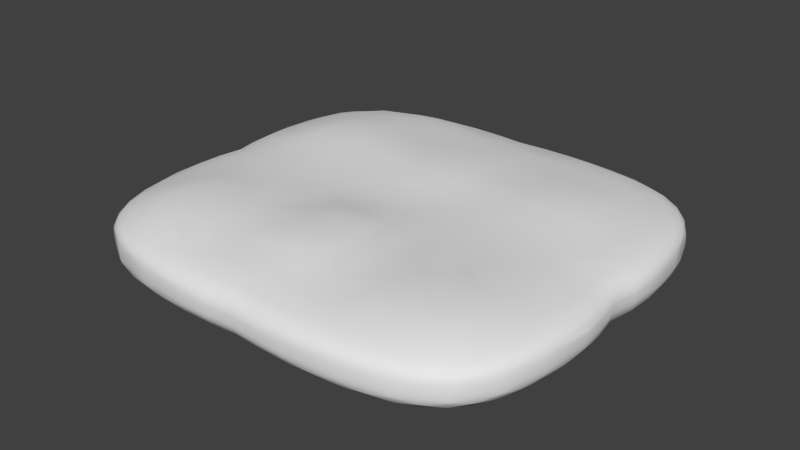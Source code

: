 # Source: VerticalPodushka.blend  (saved by Blender 2.76.0; exported with 4.5.12 LTS)
import bpy
from mathutils import Matrix  # noqa: F401  (used for matrix-valued properties, if any)

bpy.ops.wm.read_factory_settings(use_empty=True)
scene = bpy.context.scene
scene.name = 'Scene'

# ---- collections
col_collection_1 = bpy.data.collections.new('Collection 1'); scene.collection.children.link(col_collection_1)

# ---- materials (node trees are filled in below, after node groups)
mat_material = bpy.data.materials.new('Material')
mat_material.alpha_threshold = 0.0
mat_material.use_transparent_shadow = False
mat_material.preview_render_type = 'CUBE'
mat_material.roughness = 0.5
mat_material.line_color = (0.0, 0.0, 0.0, 1.0)

# ---- material node trees

# ---- world
world_world = bpy.data.worlds.new('World'); scene.world = world_world
world_world.color = (0.05088, 0.05088, 0.05088)
world_world.use_sun_shadow = False
world_world.sun_shadow_jitter_overblur = 0.0
world_world.cycles.sampling_method = 'MANUAL'
world_world.cycles.sample_map_resolution = 256

# ---- meshes
me_cube = bpy.data.meshes.new('Cube')
me_cube.from_pydata([(0.2466, 0.4779, -0.9759), (0.4706, 0.6703, -0.91), (0.5782, 0.4733, -0.9386), (0.7505, 0.4684, -0.8702), (0.4773, 0.3645, -0.9696), (0.1222, 0.3638, -0.9976), (0.3643, 0.2468, -0.9907), (0.2428, 0.2465, -1.007), (0.1173, 0.2452, -1.019), (0.3602, 0.1243, -0.9963), (0.2378, 0.1237, -1.018), (0.1129, 0.1228, -1.032), (0.3634, 0.5812, -0.9499), (0.3613, 0.7571, -0.8799), (0.246, 0.6773, -0.9262), (0.1244, 0.5807, -0.958), (0.1243, 0.7584, -0.8868), (0.663, 0.5685, -0.8927), (0.5642, 0.7403, -0.8547), (0.7149, 0.7149, -0.8041), (0.5823, 0.2464, -0.9558), (0.5776, 0.1244, -0.958), (0.6751, 0.3623, -0.9206), (0.76, 0.2457, -0.8849), (0.7544, 0.1243, -0.8868), (0.4757, -0.4757, -0.9578), (0.4777, -0.2467, -0.9759), (0.6703, -0.4706, -0.91), (0.4706, -0.6703, -0.91), (0.2466, -0.478, -0.9759), (0.1242, -0.4763, -0.979), (0.3651, -0.3652, -0.982), (0.3602, -0.1247, -0.9963), (0.2428, -0.2474, -1.007), (0.2378, -0.1252, -1.018), (0.1173, -0.2467, -1.019), (0.1129, -0.125, -1.032), (0.5812, -0.3634, -0.9499), (0.7571, -0.3613, -0.8799), (0.677, -0.246, -0.9262), (0.5776, -0.1244, -0.958), (0.7544, -0.1243, -0.8868), (0.5736, -0.5736, -0.9201), (0.5642, -0.7403, -0.8547), (0.6545, -0.6545, -0.8674), (0.7403, -0.5642, -0.8547), (0.3634, -0.5812, -0.9499), (0.246, -0.6773, -0.9262), (0.1243, -0.6754, -0.9283), (0.3613, -0.7571, -0.8799), (-0.2467, -0.478, -0.9759), (-0.1247, -0.4763, -0.979), (-0.4706, -0.6703, -0.91), (-0.5782, -0.4733, -0.9386), (-0.7505, -0.4684, -0.8702), (-0.4773, -0.3645, -0.9696), (-0.4739, -0.1245, -0.9787), (-0.3662, -0.247, -0.9907), (-0.1315, -0.2467, -1.019), (-0.2514, -0.1252, -1.018), (-0.3634, -0.5812, -0.9499), (-0.3613, -0.7571, -0.8799), (-0.246, -0.6773, -0.9262), (-0.1243, -0.6754, -0.9283), (-0.663, -0.5685, -0.8927), (-0.6469, -0.7275, -0.8328), (-0.5823, -0.2464, -0.9558), (-0.6751, -0.3623, -0.9206), (-0.6718, -0.1243, -0.9283), (-0.76, -0.2457, -0.8849), (-0.4757, 0.4757, -0.9578), (-0.4778, 0.2467, -0.9759), (-0.4739, 0.1244, -0.9787), (-0.6703, 0.4706, -0.91), (-0.4706, 0.6703, -0.91), (-0.2467, 0.4779, -0.9759), (-0.3653, 0.3652, -0.982), (-0.2509, 0.2465, -1.007), (-0.2514, 0.1237, -1.018), (-0.1268, 0.3638, -0.9976), (-0.5812, 0.3634, -0.9499), (-0.7571, 0.3613, -0.8799), (-0.677, 0.246, -0.9262), (-0.6718, 0.1243, -0.9283), (-0.5736, 0.5736, -0.9201), (-0.5642, 0.7403, -0.8547), (-0.6545, 0.6545, -0.8674), (-0.7403, 0.5642, -0.8547), (-0.3634, 0.5812, -0.9499), (-0.1244, 0.5807, -0.958), (-0.246, 0.6773, -0.9262), (-0.3613, 0.7571, -0.8799), (-0.1243, 0.7584, -0.8868), (0.4767, 0.4865, 1.119), (0.478, 0.2567, 1.124), (0.4726, 0.1287, 1.039), (0.6708, 0.4758, 0.9885), (0.4684, 0.7507, 0.8721), (0.3647, 0.375, 1.125), (0.3622, 0.2541, 1.089), (0.3558, 0.1265, 1.01), (0.2428, 0.3708, 1.061), (0.2386, 0.2503, 1.031), (0.2332, 0.1242, 0.9752), (0.1178, 0.3727, 1.109), (0.1132, 0.2523, 1.072), (0.1094, 0.1253, 0.9911), (0.5822, 0.3742, 1.111), (0.7573, 0.3629, 0.9031), (0.6774, 0.2506, 0.9953), (0.6719, 0.1256, 0.9479), (0.5741, 0.5789, 0.9998), (0.5686, 0.6643, 0.9114), (0.6469, 0.7275, 0.8328), (0.7403, 0.5645, 0.8592), (0.3639, 0.5858, 1.018), (0.2464, 0.5841, 0.9788), (0.1244, 0.5836, 1.001), (0.3624, 0.6761, 0.9361), (0.2457, 0.7603, 0.8849), (0.1243, 0.7584, 0.8868), (-0.2479, 0.4808, 1.017), (-0.4757, 0.5834, 1.012), (-0.4711, 0.6715, 0.9267), (-0.5836, 0.485, 1.103), (-0.7536, 0.4751, 0.9642), (-0.4825, 0.3756, 1.125), (-0.4824, 0.2554, 1.097), (-0.4769, 0.128, 1.025), (-0.3691, 0.371, 1.061), (-0.1313, 0.3726, 1.107), (-0.3708, 0.2507, 1.036), (-0.1357, 0.252, 1.068), (-0.2561, 0.1238, 0.969), (-0.1372, 0.1251, 0.9877), (-0.3613, 0.7571, 0.8799), (-0.246, 0.6774, 0.9277), (-0.1243, 0.5846, 1.016), (-0.1243, 0.7585, 0.8876), (-0.6659, 0.5748, 0.9813), (-0.6552, 0.656, 0.8887), (-0.5643, 0.7404, 0.8567), (-0.6806, 0.3743, 1.089), (-0.6815, 0.2556, 1.062), (-0.6737, 0.1284, 0.9859), (-0.7627, 0.2516, 0.9683), (-0.4768, -0.3577, 1.07), (-0.4782, -0.2452, 0.9974), (-0.4752, -0.1244, 0.9757), (-0.5769, -0.4592, 1.148), (-0.7498, -0.4607, 0.9855), (-0.4695, -0.6581, 1.091), (-0.3641, -0.4708, 1.066), (-0.2512, -0.362, 1.032), (-0.2553, -0.2465, 0.9865), (-0.2561, -0.1255, 0.9622), (-0.1309, -0.3515, 1.165), (-0.1358, -0.2409, 1.053), (-0.6745, -0.3556, 1.021), (-0.6769, -0.2445, 0.9488), (-0.6718, -0.1242, 0.9307), (-0.5632, -0.7284, 1.031), (-0.6617, -0.5537, 1.113), (-0.7265, -0.6355, 1.003), (-0.1233, -0.5666, 1.167), (-0.3617, -0.6691, 1.01), (-0.2457, -0.6742, 0.9726), (-0.1236, -0.6672, 1.05), (-0.3611, -0.7543, 0.9219), (0.482, -0.4668, 1.099), (0.2467, -0.473, 1.049), (0.4771, -0.6612, 1.055), (0.4728, -0.7444, 0.9672), (0.6769, -0.4613, 1.057), (0.3652, -0.3631, 1.012), (0.1182, -0.3508, 1.175), (0.3617, -0.2469, 0.9823), (0.2383, -0.246, 0.994), (0.1132, -0.2396, 1.073), (0.3556, -0.1252, 0.9698), (0.2331, -0.1254, 0.9641), (0.1092, -0.1237, 0.9736), (0.3674, -0.5754, 1.042), (0.3629, -0.755, 0.9135), (0.2468, -0.6746, 0.967), (0.1255, -0.5669, 1.163), (0.1251, -0.6675, 1.046), (0.5821, -0.5617, 1.109), (0.7461, -0.556, 0.9852), (0.6622, -0.6437, 1.039), (0.5857, -0.3571, 1.051), (0.5834, -0.2448, 0.9804), (0.5776, -0.1243, 0.9599), (0.7587, -0.3591, 0.9155), (0.7544, -0.1243, 0.8868), (0.9696, 0.3645, -0.4773), (0.9386, 0.4733, -0.5782), (0.8702, 0.4684, -0.7505), (0.9386, 0.5782, -0.4733), (0.8702, 0.7505, -0.4684), (0.9696, 0.4773, -0.3645), (0.978, 0.4785, -0.1244), (0.987, 0.2469, -0.3656), (0.9804, 0.1245, -0.3657), (0.9878, 0.3656, -0.2469), (0.9958, 0.2471, -0.1245), (0.9891, 0.1245, -0.1245), (0.9206, 0.3623, -0.6751), (0.955, 0.2464, -0.5828), (0.8842, 0.2457, -0.7606), (0.9486, 0.1244, -0.5834), (0.878, 0.1243, -0.7619), (0.8927, 0.663, -0.5685), (0.8927, 0.5685, -0.663), (0.8041, 0.7149, -0.7149), (0.9558, 0.5828, -0.2464), (0.9206, 0.6751, -0.3623), (0.9283, 0.6785, -0.1243), (0.8849, 0.7606, -0.2457), (0.9578, 0.4757, 0.4757), (0.9757, 0.4781, 0.2467), (0.978, 0.4785, 0.1244), (0.91, 0.6703, 0.4706), (0.91, 0.4706, 0.6703), (0.9749, 0.2467, 0.4781), (0.9684, 0.1244, 0.4785), (0.9816, 0.3652, 0.3652), (0.9933, 0.247, 0.247), (0.9958, 0.2471, 0.1245), (0.9867, 0.1245, 0.2471), (0.9891, 0.1245, 0.1245), (0.9499, 0.5812, 0.3634), (0.8799, 0.7571, 0.3613), (0.9262, 0.6776, 0.246), (0.9283, 0.6785, 0.1243), (0.9201, 0.5736, 0.5736), (0.8547, 0.5642, 0.7403), (0.8674, 0.6545, 0.6545), (0.8547, 0.7403, 0.5642), (0.9499, 0.3634, 0.5812), (0.9254, 0.246, 0.6776), (0.9191, 0.1243, 0.6785), (0.8799, 0.3613, 0.7571), (0.9578, -0.4757, 0.4757), (0.9749, -0.2467, 0.4781), (0.9684, -0.1244, 0.4785), (0.91, -0.4706, 0.6703), (0.91, -0.6703, 0.4706), (0.9757, -0.4781, 0.2467), (0.978, -0.4785, 0.1244), (0.9816, -0.3652, 0.3652), (0.9933, -0.247, 0.247), (0.9867, -0.1245, 0.2471), (0.9958, -0.2471, 0.1245), (0.9891, -0.1245, 0.1245), (0.9499, -0.3634, 0.5812), (0.8799, -0.3613, 0.7571), (0.9254, -0.246, 0.6776), (0.9191, -0.1243, 0.6785), (0.9201, -0.5736, 0.5736), (0.8547, -0.7403, 0.5642), (0.8675, -0.6544, 0.6558), (0.8553, -0.5634, 0.7533), (0.9499, -0.5812, 0.3634), (0.9262, -0.6776, 0.246), (0.9283, -0.6785, 0.1243), (0.8799, -0.7571, 0.3613), (0.9578, -0.4757, -0.4757), (0.9757, -0.4781, -0.2467), (0.978, -0.4785, -0.1244), (0.91, -0.6703, -0.4706), (0.91, -0.4706, -0.6703), (0.9749, -0.2467, -0.4781), (0.9816, -0.3652, -0.3652), (0.9933, -0.247, -0.247), (0.9958, -0.2471, -0.1245), (0.9804, -0.1245, -0.3657), (0.9891, -0.1245, -0.1245), (0.9499, -0.5812, -0.3634), (0.8799, -0.7571, -0.3613), (0.9262, -0.6776, -0.246), (0.9283, -0.6785, -0.1243), (0.9201, -0.5736, -0.5736), (0.8547, -0.5642, -0.7403), (0.8547, -0.7403, -0.5642), (0.8041, -0.7149, -0.7149), (0.9499, -0.3634, -0.5812), (0.9486, -0.1244, -0.5834), (0.9254, -0.246, -0.6776), (0.8799, -0.3613, -0.7571), (0.878, -0.1243, -0.7619), (0.4757, -0.9578, -0.4757), (0.2467, -0.9753, -0.4781), (0.1244, -0.9735, -0.4785), (0.4706, -0.91, -0.6703), (0.6703, -0.91, -0.4706), (0.4781, -0.9757, -0.2467), (0.4785, -0.978, -0.1244), (0.3652, -0.9816, -0.3652), (0.247, -0.9938, -0.247), (0.1245, -0.992, -0.2471), (0.2471, -0.9962, -0.1245), (0.1245, -0.9944, -0.1245), (0.3634, -0.9499, -0.5812), (0.3613, -0.8799, -0.7571), (0.246, -0.9258, -0.6776), (0.1243, -0.924, -0.6785), (0.5736, -0.9201, -0.5736), (0.7403, -0.8547, -0.5642), (0.6545, -0.8674, -0.6545), (0.5642, -0.8547, -0.7403), (0.5812, -0.9499, -0.3634), (0.6776, -0.9262, -0.246), (0.6785, -0.9283, -0.1243), (0.7571, -0.8799, -0.3613), (0.4757, -0.9578, 0.4757), (0.4781, -0.9757, 0.2467), (0.4785, -0.978, 0.1244), (0.6703, -0.91, 0.4706), (0.4706, -0.91, 0.6703), (0.2467, -0.9753, 0.4781), (0.1244, -0.9735, 0.4785), (0.3652, -0.9816, 0.3652), (0.247, -0.9938, 0.247), (0.2471, -0.9962, 0.1245), (0.1245, -0.992, 0.2471), (0.1245, -0.9944, 0.1245), (0.5812, -0.9499, 0.3634), (0.7571, -0.8799, 0.3613), (0.6776, -0.9262, 0.246), (0.6785, -0.9283, 0.1243), (0.5736, -0.9201, 0.5736), (0.5651, -0.8535, 0.7588), (0.6546, -0.8673, 0.6562), (0.7403, -0.8547, 0.5642), (0.3634, -0.9499, 0.5812), (0.246, -0.9258, 0.6776), (0.1243, -0.924, 0.6785), (0.3613, -0.8799, 0.7571), (-0.4757, -0.9578, 0.4757), (-0.2467, -0.9753, 0.4781), (-0.1244, -0.9735, 0.4785), (-0.4706, -0.91, 0.6703), (-0.6703, -0.91, 0.4706), (-0.4781, -0.9757, 0.2467), (-0.4785, -0.978, 0.1244), (-0.3652, -0.9816, 0.3652), (-0.247, -0.9938, 0.247), (-0.1245, -0.992, 0.2471), (-0.2471, -0.9962, 0.1245), (-0.1245, -0.9944, 0.1245), (-0.3634, -0.9499, 0.5812), (-0.3613, -0.8799, 0.7571), (-0.246, -0.9258, 0.6776), (-0.1243, -0.924, 0.6785), (-0.5736, -0.9201, 0.5736), (-0.7403, -0.8547, 0.5642), (-0.6545, -0.8673, 0.6566), (-0.5641, -0.8532, 0.7634), (-0.5812, -0.9499, 0.3634), (-0.6776, -0.9262, 0.246), (-0.6785, -0.9283, 0.1243), (-0.7571, -0.8799, 0.3613), (-0.4757, -0.9578, -0.4757), (-0.4781, -0.9757, -0.2467), (-0.4785, -0.978, -0.1244), (-0.6703, -0.91, -0.4706), (-0.4706, -0.91, -0.6703), (-0.2467, -0.9753, -0.4781), (-0.1244, -0.9735, -0.4785), (-0.3652, -0.9816, -0.3652), (-0.247, -0.9938, -0.247), (-0.2471, -0.9962, -0.1245), (-0.1245, -0.992, -0.2471), (-0.1245, -0.9944, -0.1245), (-0.5812, -0.9499, -0.3634), (-0.7571, -0.8799, -0.3613), (-0.6776, -0.9262, -0.246), (-0.6785, -0.9283, -0.1243), (-0.5736, -0.9201, -0.5736), (-0.5642, -0.8547, -0.7403), (-0.7275, -0.8328, -0.6469), (-0.3634, -0.9499, -0.5812), (-0.246, -0.9258, -0.6776), (-0.1243, -0.924, -0.6785), (-0.3613, -0.8799, -0.7571), (-0.9696, -0.3645, -0.4773), (-0.9684, -0.1244, -0.4785), (-0.9386, -0.4733, -0.5782), (-0.8702, -0.4684, -0.7505), (-0.91, -0.6703, -0.4706), (-0.9757, -0.4781, -0.2467), (-0.978, -0.4785, -0.1244), (-0.987, -0.2469, -0.3656), (-0.9867, -0.1245, -0.2471), (-0.9958, -0.2471, -0.1245), (-0.9891, -0.1245, -0.1245), (-0.9206, -0.3623, -0.6751), (-0.955, -0.2464, -0.5828), (-0.8842, -0.2457, -0.7606), (-0.9191, -0.1243, -0.6785), (-0.8927, -0.5685, -0.663), (-0.8328, -0.7275, -0.6469), (-0.9499, -0.5812, -0.3634), (-0.9262, -0.6776, -0.246), (-0.9283, -0.6785, -0.1243), (-0.8799, -0.7571, -0.3613), (-0.9578, -0.4757, 0.4757), (-0.9757, -0.4781, 0.2467), (-0.978, -0.4785, 0.1244), (-0.91, -0.6703, 0.4706), (-0.91, -0.4706, 0.6703), (-0.9749, -0.2467, 0.4781), (-0.9684, -0.1244, 0.4785), (-0.9816, -0.3652, 0.3652), (-0.9933, -0.247, 0.247), (-0.9958, -0.2471, 0.1245), (-0.9867, -0.1245, 0.2471), (-0.9891, -0.1245, 0.1245), (-0.9499, -0.5812, 0.3634), (-0.8799, -0.7571, 0.3613), (-0.9262, -0.6776, 0.246), (-0.9283, -0.6785, 0.1243), (-0.9201, -0.5736, 0.5736), (-0.8546, -0.5631, 0.7566), (-0.8674, -0.6544, 0.6561), (-0.8547, -0.7403, 0.5642), (-0.9499, -0.3634, 0.5812), (-0.9254, -0.246, 0.6776), (-0.9191, -0.1243, 0.6785), (-0.8799, -0.3613, 0.7571), (-0.9578, 0.4757, 0.4757), (-0.9749, 0.2467, 0.4781), (-0.9684, 0.1244, 0.4785), (-0.91, 0.4706, 0.6703), (-0.91, 0.6703, 0.4706), (-0.9757, 0.4781, 0.2467), (-0.978, 0.4785, 0.1244), (-0.9816, 0.3652, 0.3652), (-0.9933, 0.247, 0.247), (-0.9867, 0.1245, 0.2471), (-0.9958, 0.2471, 0.1245), (-0.9891, 0.1245, 0.1245), (-0.9499, 0.3634, 0.5812), (-0.8799, 0.3615, 0.7594), (-0.9254, 0.246, 0.6776), (-0.9191, 0.1243, 0.6785), (-0.9201, 0.5736, 0.5736), (-0.8547, 0.7403, 0.5642), (-0.8674, 0.6545, 0.6545), (-0.8547, 0.5642, 0.7406), (-0.9499, 0.5812, 0.3634), (-0.9262, 0.6776, 0.246), (-0.9283, 0.6785, 0.1243), (-0.8799, 0.7571, 0.3613), (-0.9578, 0.4757, -0.4757), (-0.9757, 0.4781, -0.2467), (-0.978, 0.4785, -0.1244), (-0.91, 0.6703, -0.4706), (-0.91, 0.4706, -0.6703), (-0.9749, 0.2467, -0.4781), (-0.9684, 0.1244, -0.4785), (-0.9816, 0.3652, -0.3652), (-0.9933, 0.247, -0.247), (-0.9958, 0.2471, -0.1245), (-0.9867, 0.1245, -0.2471), (-0.9891, 0.1245, -0.1245), (-0.9499, 0.5812, -0.3634), (-0.8799, 0.7571, -0.3613), (-0.9262, 0.6776, -0.246), (-0.9283, 0.6785, -0.1243), (-0.9201, 0.5736, -0.5736), (-0.8547, 0.5642, -0.7403), (-0.8674, 0.6545, -0.6545), (-0.8547, 0.7403, -0.5642), (-0.9499, 0.3634, -0.5812), (-0.9254, 0.246, -0.6776), (-0.9191, 0.1243, -0.6785), (-0.8799, 0.3613, -0.7571), (0.4757, 0.9578, 0.4757), (0.2467, 0.9753, 0.4781), (0.1244, 0.9735, 0.4785), (0.4706, 0.91, 0.6703), (0.6703, 0.91, 0.4706), (0.4781, 0.9757, 0.2467), (0.4785, 0.978, 0.1244), (0.3652, 0.9816, 0.3652), (0.247, 0.9938, 0.247), (0.1245, 0.992, 0.2471), (0.2471, 0.9962, 0.1245), (0.1245, 0.9944, 0.1245), (0.3634, 0.9499, 0.5812), (0.3613, 0.8799, 0.7571), (0.246, 0.9258, 0.6776), (0.1243, 0.924, 0.6785), (0.5736, 0.9201, 0.5736), (0.7403, 0.8547, 0.5642), (0.6545, 0.8674, 0.6545), (0.5642, 0.8547, 0.7403), (0.5812, 0.9499, 0.3634), (0.6776, 0.9262, 0.246), (0.6785, 0.9283, 0.1243), (0.7571, 0.8799, 0.3613), (0.4757, 0.9578, -0.4757), (0.4781, 0.9757, -0.2467), (0.4785, 0.978, -0.1244), (0.6703, 0.91, -0.4706), (0.4706, 0.91, -0.6703), (0.2467, 0.9753, -0.4781), (0.3652, 0.9816, -0.3652), (0.247, 0.9938, -0.247), (0.2471, 0.9962, -0.1245), (0.1245, 0.9856, -0.3657), (0.1245, 0.9944, -0.1245), (0.5812, 0.9499, -0.3634), (0.7571, 0.8799, -0.3613), (0.6776, 0.9262, -0.246), (0.6785, 0.9283, -0.1243), (0.5736, 0.9201, -0.5736), (0.5642, 0.8547, -0.7403), (0.7403, 0.8547, -0.5642), (0.7149, 0.8041, -0.7149), (0.3634, 0.9499, -0.5812), (0.1244, 0.9536, -0.5834), (0.246, 0.9258, -0.6776), (0.3613, 0.8799, -0.7571), (0.1243, 0.8827, -0.7619), (-0.4757, 0.9578, -0.4757), (-0.2467, 0.9753, -0.4781), (-0.4706, 0.91, -0.6703), (-0.6703, 0.91, -0.4706), (-0.4781, 0.9757, -0.2467), (-0.4785, 0.978, -0.1244), (-0.3652, 0.9816, -0.3652), (-0.1245, 0.9856, -0.3657), (-0.247, 0.9938, -0.247), (-0.2471, 0.9962, -0.1245), (-0.1245, 0.9944, -0.1245), (-0.3634, 0.9499, -0.5812), (-0.3613, 0.8799, -0.7571), (-0.246, 0.9258, -0.6776), (-0.1244, 0.9536, -0.5834), (-0.1243, 0.8827, -0.7619), (-0.5736, 0.9201, -0.5736), (-0.7403, 0.8547, -0.5642), (-0.5642, 0.8547, -0.7403), (-0.7149, 0.8041, -0.7149), (-0.5812, 0.9499, -0.3634), (-0.6776, 0.9262, -0.246), (-0.6785, 0.9283, -0.1243), (-0.7571, 0.8799, -0.3613), (-0.4757, 0.9578, 0.4757), (-0.4781, 0.9757, 0.2467), (-0.4785, 0.978, 0.1244), (-0.6703, 0.91, 0.4706), (-0.4706, 0.91, 0.6703), (-0.2467, 0.9753, 0.4781), (-0.1244, 0.9735, 0.4785), (-0.3652, 0.9816, 0.3652), (-0.247, 0.9938, 0.247), (-0.2471, 0.9962, 0.1245), (-0.1245, 0.992, 0.2471), (-0.1245, 0.9944, 0.1245), (-0.5812, 0.9499, 0.3634), (-0.7571, 0.8799, 0.3613), (-0.6776, 0.9262, 0.246), (-0.6785, 0.9283, 0.1243), (-0.5736, 0.9201, 0.5736), (-0.5642, 0.8547, 0.7403), (-0.7403, 0.8547, 0.5642), (-0.7149, 0.8041, 0.7149), (-0.3634, 0.9499, 0.5812), (-0.246, 0.9258, 0.6776), (-0.1243, 0.924, 0.6785), (-0.3613, 0.8799, 0.7571), (0.1092, -0.00121, -1.035), (0.2314, -0.0008478, -1.022), (0.3517, -0.0002774, -0.9989), (0.5652, -3.594e-06, -0.9585), (0.7383, -2.197e-08, -0.8872), (-0.01153, -0.1239, -1.036), (-0.00861, -0.2444, -1.024), (-0.000763, -0.4716, -0.9809), (-4.064e-08, -0.6687, -0.9287), (-0.2473, -0.0008477, -1.022), (-0.464, -4.493e-05, -0.9798), (-0.6575, 2.144e-07, -0.9287), (-0.01153, 0.1215, -1.036), (-0.00861, 0.2425, -1.024), (-0.0007629, 0.4714, -0.9809), (1.498e-07, 0.6687, -0.9287), (-0.01458, 0.1256, 0.9932), (-0.01212, 0.252, 1.101), (-0.0078, 0.3714, 1.141), (-6.503e-06, 0.5803, 1.037), (7.907e-05, 0.6701, 0.9483), (-0.2519, -0.001333, 0.9541), (-0.4658, 0.0004515, 0.9816), (-0.6578, 0.0007599, 0.9393), (-0.01477, -0.1218, 0.9624), (-0.01212, -0.2349, 1.1), (-0.007242, -0.3431, 1.233), (0.001184, -0.5564, 1.234), (0.0009877, -0.6573, 1.099), (0.1058, -0.001002, 0.9347), (0.2268, -0.001312, 0.9545), (0.3466, -0.0004671, 0.9716), (0.5651, 0.0004703, 0.9652), (0.7383, -4.389e-07, 0.8872), (0.9896, 0.1245, 0.0), (0.9962, 0.2471, 0.0), (0.9785, 0.4785, 0.0), (0.9287, 0.6787, 0.0), (0.9682, -3.215e-07, 0.1245), (0.9658, -3.578e-07, 0.2471), (0.9478, -4.164e-07, 0.4785), (0.8996, -4.476e-07, 0.6787), (0.9896, -0.1245, 0.0), (0.9962, -0.2471, 0.0), (0.9785, -0.4785, 0.0), (0.9287, -0.6787, 0.0), (0.9682, -2.491e-07, -0.1245), (0.9597, -1.867e-07, -0.3657), (0.9285, -1.28e-07, -0.5835), (0.8594, -7.008e-08, -0.7622), (0.1245, -0.9948, 0.0), (0.2471, -0.9966, 0.0), (0.4785, -0.9785, 0.0), (0.6787, -0.9287, 0.0), (-3.183e-07, -0.9848, 0.1245), (-3.456e-07, -0.9824, 0.2471), (-3.873e-07, -0.9641, 0.4785), (-4.094e-07, -0.915, 0.6787), (-0.1245, -0.9948, 0.0), (-0.2471, -0.9966, 0.0), (-0.4785, -0.9785, 0.0), (-0.6787, -0.9287, 0.0), (-2.57e-07, -0.9848, -0.1245), (-2.26e-07, -0.9824, -0.2471), (-1.69e-07, -0.9641, -0.4785), (-1.199e-07, -0.915, -0.6787), (-0.9896, -0.1245, 0.0), (-0.9962, -0.2471, 0.0), (-0.9785, -0.4785, 0.0), (-0.9287, -0.6787, 0.0), (-0.9682, 2.103e-07, 0.1245), (-0.9658, 2.012e-07, 0.2471), (-0.9478, 1.814e-07, 0.4785), (-0.8996, 1.631e-07, 0.6787), (-0.9896, 0.1245, 0.0), (-0.9962, 0.2471, 0.0), (-0.9785, 0.4785, 0.0), (-0.9287, 0.6787, 0.0), (-0.9682, 2.28e-07, -0.1245), (-0.9658, 2.32e-07, -0.2471), (-0.9478, 2.406e-07, -0.4785), (-0.8996, 2.426e-07, -0.6787), (0.1245, 0.9948, 0.0), (0.2471, 0.9966, 0.0), (0.4785, 0.9785, 0.0), (0.6787, 0.9287, 0.0), (2.272e-07, 0.9848, -0.1245), (2.192e-07, 0.9824, -0.2471), (2.063e-07, 0.9641, -0.4785), (1.924e-07, 0.915, -0.6787), (-0.1245, 0.9948, 0.0), (-0.2471, 0.9966, 0.0), (-0.4785, 0.9785, 0.0), (-0.6787, 0.9287, 0.0), (2.348e-07, 0.9848, 0.1245), (2.347e-07, 0.9824, 0.2471), (2.331e-07, 0.9641, 0.4785), (2.254e-07, 0.915, 0.6787), (0.8043, 0.5624, -0.8043), (0.8258, 0.361, -0.8258), (0.8294, -0.2456, -0.8301), (0.8175, -0.4675, -0.8175), (0.4675, 0.8175, -0.8175), (0.2456, 0.8298, -0.8301), (-0.2456, 0.8298, -0.8301), (-0.4675, 0.8175, -0.8175), (0.8318, 0.8318, -0.1243), (0.8318, 0.8318, 0.1243), (0.8301, 0.8301, 0.2456), (0.8175, 0.8175, 0.4675), (0.767, 0.767, 0.7078), (0.7078, -0.767, -0.767), (0.4675, -0.8175, -0.8175), (0.2456, -0.8298, -0.8301), (0.1243, -0.8279, -0.8318), (-0.1243, -0.8279, -0.8318), (-0.2456, -0.8298, -0.8301), (-0.4675, -0.8175, -0.8175), (0.8175, -0.8175, -0.4675), (0.8301, -0.8301, -0.2456), (0.8318, -0.8318, -0.1243), (0.8318, -0.8318, 0.1243), (0.8301, -0.8301, 0.2456), (0.8175, -0.8175, 0.4675), (0.7675, -0.7662, 0.7202), (-0.8043, -0.5624, -0.8043), (-0.8258, -0.361, -0.8258), (-0.8235, -0.1243, -0.8318), (-0.8235, 0.1243, -0.8318), (-0.8294, 0.2456, -0.8301), (-0.8175, 0.4675, -0.8175), (-0.767, 0.7078, -0.767), (-0.8175, -0.8175, -0.4675), (-0.8301, -0.8301, -0.2456), (-0.8318, -0.8318, -0.1243), (-0.8318, -0.8318, 0.1243), (-0.8301, -0.8301, 0.2456), (-0.8175, -0.8175, 0.4675), (-0.7669, -0.7659, 0.7233), (-0.8175, 0.8175, -0.4675), (-0.8301, 0.8301, -0.2456), (-0.8318, 0.8318, -0.1243), (-0.8318, 0.8318, 0.1243), (-0.8301, 0.8301, 0.2456), (-0.8175, 0.8175, 0.4675), (0.8175, 0.4676, 0.8189), (0.8294, 0.2456, 0.8313), (0.8235, 0.1243, 0.8318), (0.8294, -0.2456, 0.8301), (0.8071, -0.5586, 0.866), (0.77, -0.7036, 0.8343), (-0.2456, 0.8298, 0.8301), (-0.4675, 0.8175, 0.8175), (0.6475, -0.7813, 0.876), (0.4692, -0.8151, 0.855), (0.2456, -0.8298, 0.8301), (0.1243, -0.8278, 0.8335), (-0.1242, -0.8278, 0.8337), (-0.2456, -0.8298, 0.8301), (-0.4672, -0.8143, 0.8644), (-0.6428, -0.7795, 0.8983), (-0.7665, -0.7022, 0.8511), (-0.8039, -0.5573, 0.8815), (-0.8294, -0.2456, 0.8301), (-0.8235, -0.1243, 0.8318), (-0.8237, 0.1245, 0.8357), (-0.8301, 0.247, 0.8503), (-0.8182, 0.4692, 0.8405), (-0.767, 0.7078, 0.767), (-0.01236, -0.001312, -1.039), (-0.0155, -0.00043, 0.903), (0.9686, -2.858e-07, 0.0), (-2.878e-07, -0.9852, 0.0), (-0.9686, 2.204e-07, 0.0), (2.333e-07, 0.9852, 0.0), (1.744e-07, 0.8198, -0.8321), (0.8321, 0.832, 0.0), (-7.916e-08, -0.8198, -0.8321), (0.832, -0.8321, 0.0), (-0.806, 2.363e-07, -0.8321), (-0.8321, -0.832, 0.0), (-0.832, 0.8321, 0.0), (1.938e-07, 0.8198, 0.8321), (2.272e-05, -0.8196, 0.8359), (-0.806, 1.292e-07, 0.8321), (-0.7495, -0.7495, -0.7495)], [], [(6, 9, 10, 7), (7, 10, 11, 8), (8, 11, 587, 588), (9, 577, 576, 10), (10, 576, 575, 11), (11, 575, 744, 587), (32, 34, 576, 577), (33, 35, 36, 34), (34, 36, 575, 576), (35, 581, 580, 36), (36, 580, 744, 575), (94, 99, 100, 95), (98, 101, 102, 99), (99, 102, 103, 100), (100, 103, 605, 606), (101, 104, 105, 102), (102, 105, 106, 103), (103, 106, 604, 605), (104, 593, 592, 105), (105, 592, 591, 106), (106, 591, 745, 604), (126, 127, 131, 129), (130, 132, 592, 593), (132, 134, 591, 592), (153, 156, 157, 154), (156, 601, 600, 157), (164, 167, 603, 602), (175, 178, 600, 601), (176, 179, 180, 177), (177, 180, 181, 178), (178, 181, 599, 600), (179, 606, 605, 180), (180, 605, 604, 181), (181, 604, 745, 599), (185, 602, 603, 186), (205, 610, 609, 206), (206, 609, 746, 621), (227, 229, 230, 228), (228, 230, 609, 610), (229, 614, 613, 230), (230, 613, 746, 609), (251, 253, 254, 252), (252, 254, 613, 614), (253, 618, 617, 254), (254, 617, 746, 613), (275, 277, 617, 618), (277, 621, 746, 617), (299, 301, 302, 300), (300, 302, 637, 638), (301, 626, 625, 302), (302, 625, 747, 637), (323, 325, 326, 324), (324, 326, 625, 626), (325, 630, 629, 326), (326, 629, 747, 625), (347, 349, 350, 348), (348, 350, 629, 630), (349, 634, 633, 350), (350, 633, 747, 629), (371, 373, 374, 372), (372, 374, 633, 634), (373, 638, 637, 374), (374, 637, 747, 633), (394, 396, 653, 654), (395, 642, 641, 396), (396, 641, 748, 653), (415, 417, 418, 416), (416, 418, 641, 642), (417, 646, 645, 418), (418, 645, 748, 641), (439, 441, 442, 440), (440, 442, 645, 646), (441, 650, 649, 442), (442, 649, 748, 645), (463, 465, 466, 464), (464, 466, 649, 650), (465, 654, 653, 466), (466, 653, 748, 649), (487, 489, 490, 488), (488, 490, 669, 670), (489, 658, 657, 490), (490, 657, 749, 669), (511, 513, 657, 658), (513, 661, 749, 657), (536, 666, 665, 537), (537, 665, 749, 661), (559, 561, 562, 560), (560, 562, 665, 666), (561, 670, 669, 562), (562, 669, 749, 665), (4, 6, 0), (0, 6, 7), (0, 7, 5), (5, 588, 589), (7, 8, 5), (5, 8, 588), (4, 0, 12), (1, 12, 13), (1, 13, 677), (12, 0, 14), (12, 14, 13), (13, 14, 678), (0, 5, 15), (0, 15, 14), (14, 15, 16), (14, 16, 678), (5, 589, 15), (15, 589, 590), (15, 590, 16), (16, 590, 750), (4, 12, 2), (2, 17, 3), (3, 17, 673), (12, 1, 2), (2, 1, 17), (1, 18, 17), (17, 18, 19), (17, 19, 673), (1, 677, 18), (4, 20, 6), (6, 20, 21, 9), (9, 21, 578, 577), (2, 22, 4), (4, 22, 20), (2, 3, 22), (22, 23, 20), (20, 23, 24, 21), (21, 24, 579, 578), (3, 674, 22), (22, 674, 23), (25, 29, 31), (26, 31, 32), (31, 29, 33), (31, 33, 34, 32), (29, 30, 35, 33), (30, 582, 581, 35), (25, 31, 37), (25, 37, 27), (27, 37, 38), (27, 38, 676), (31, 26, 37), (37, 26, 39), (37, 39, 38), (38, 39, 675), (26, 32, 40), (26, 40, 39), (39, 40, 41), (39, 41, 675), (32, 577, 578, 40), (40, 578, 579, 41), (25, 42, 46), (46, 42, 28), (28, 43, 49), (49, 43, 687), (25, 27, 42), (42, 44, 28), (28, 44, 43), (27, 45, 42), (42, 45, 44), (43, 44, 686), (27, 676, 45), (44, 45, 686), (25, 46, 29), (29, 46, 47), (29, 47, 48, 30), (30, 48, 583, 582), (46, 28, 47), (28, 49, 47), (47, 49, 688), (47, 688, 689, 48), (48, 689, 752, 583), (49, 687, 688), (53, 55, 60), (60, 55, 50), (55, 57, 50), (50, 57, 58, 51), (51, 58, 581, 582), (55, 56, 57), (57, 56, 59), (57, 59, 58), (58, 59, 580, 581), (56, 585, 584, 59), (59, 584, 744, 580), (53, 60, 52), (52, 61, 692), (60, 62, 52), (52, 62, 61), (61, 691, 692), (50, 51, 63, 60), (60, 63, 62), (62, 63, 690, 61), (61, 690, 691), (51, 582, 583, 63), (63, 583, 752, 690), (53, 52, 64), (64, 700, 54), (52, 65, 64), (64, 65, 700), (700, 65, 760), (52, 692, 65), (55, 53, 66), (55, 66, 68, 56), (56, 68, 586, 585), (53, 64, 67), (53, 67, 66), (66, 67, 68), (64, 54, 67), (67, 54, 69), (67, 69, 702, 68), (68, 702, 754, 586), (54, 700, 701), (54, 701, 69), (69, 701, 702), (70, 76, 71), (76, 75, 77), (76, 77, 71), (71, 77, 78, 72), (72, 78, 584, 585), (75, 79, 77), (79, 589, 588), (79, 588, 77), (77, 588, 587, 78), (78, 587, 744, 584), (70, 71, 80), (80, 82, 73), (73, 82, 81), (81, 704, 705), (71, 82, 80), (82, 704, 81), (71, 72, 83, 82), (82, 83, 703, 704), (72, 585, 586, 83), (83, 586, 754, 703), (70, 80, 84), (70, 84, 74), (74, 84, 85), (74, 85, 680), (80, 73, 84), (84, 73, 86), (84, 86, 85), (73, 81, 87), (73, 87, 86), (86, 706, 85), (81, 705, 87), (87, 706, 86), (70, 88, 76), (76, 88, 75), (75, 89, 79), (79, 89, 589), (70, 74, 88), (88, 90, 75), (75, 90, 89), (89, 590, 589), (74, 91, 88), (88, 91, 90), (90, 92, 89), (89, 92, 590), (74, 680, 91), (91, 679, 90), (90, 679, 92), (92, 750, 590), (98, 99, 94), (95, 100, 606), (93, 98, 107), (107, 109, 96), (96, 109, 108), (108, 721, 720), (98, 94, 107), (107, 94, 109), (109, 721, 108), (94, 95, 110, 109), (109, 110, 721), (721, 110, 722), (95, 606, 607), (95, 607, 110), (110, 607, 608), (110, 608, 722), (93, 107, 111, 115), (115, 111, 112, 118), (118, 112, 97), (107, 96, 111), (111, 96, 112), (112, 113, 97), (97, 113, 498), (96, 108, 114), (96, 114, 112), (112, 114, 113), (108, 720, 114), (114, 720, 236), (114, 236, 685, 113), (93, 115, 98), (98, 115, 116, 101), (101, 116, 117, 104), (104, 117, 594, 593), (115, 118, 116), (117, 595, 594), (118, 97, 119), (118, 119, 116), (116, 119, 120, 117), (117, 120, 595), (97, 492, 119), (120, 757, 595), (124, 126, 129), (121, 129, 130), (129, 131, 132, 130), (127, 128, 131), (131, 128, 133), (131, 133, 134, 132), (128, 597, 596, 133), (133, 596, 134), (134, 596, 745, 591), (124, 129, 122), (123, 135, 141), (141, 135, 727), (129, 121, 122), (122, 121, 136, 123), (123, 136, 135), (135, 726, 727), (121, 130, 137), (121, 137, 136), (136, 137, 138, 135), (135, 138, 726), (130, 593, 594, 137), (137, 594, 595), (137, 595, 138), (138, 595, 757), (124, 122, 139), (124, 139, 142), (142, 139, 125), (125, 450, 742), (122, 123, 140, 139), (139, 140, 743, 125), (125, 743, 450), (123, 141, 140), (141, 727, 568), (141, 568, 570, 140), (140, 570, 743), (124, 142, 126), (126, 142, 143, 127), (127, 143, 144, 128), (128, 144, 598, 597), (142, 125, 145), (142, 145, 143), (143, 145, 740, 144), (144, 740, 759, 598), (125, 742, 444, 145), (145, 444, 741), (145, 741, 740), (149, 152, 146), (146, 152, 147), (152, 153, 154, 147), (147, 154, 155, 148), (148, 155, 596, 597), (152, 164, 156, 153), (154, 157, 155), (164, 602, 601, 156), (157, 600, 599, 155), (155, 599, 745, 596), (149, 146, 158), (149, 158, 162), (162, 158, 150), (150, 430, 737), (146, 147, 159, 158), (158, 159, 738, 150), (150, 738, 430), (147, 148, 160, 159), (159, 160, 739, 738), (148, 597, 598, 160), (160, 598, 759, 739), (149, 162, 151), (151, 162, 161), (161, 735, 734), (162, 163, 161), (161, 163, 735), (162, 150, 163), (163, 736, 735), (150, 737, 163), (163, 737, 736), (149, 151, 165, 152), (152, 165, 166), (152, 166, 164), (166, 167, 164), (151, 161, 168, 165), (165, 168, 733, 166), (166, 733, 732, 167), (167, 732, 758, 603), (161, 734, 352, 168), (168, 352, 733), (169, 174, 182), (182, 174, 170), (170, 175, 185), (185, 175, 601, 602), (169, 176, 174), (174, 176, 177, 170), (170, 177, 178, 175), (169, 182, 171), (171, 182, 183), (171, 183, 172), (172, 183, 338, 729), (182, 170, 184), (182, 184, 183), (183, 184, 730), (183, 730, 338), (170, 185, 184), (184, 185, 186), (184, 186, 731, 730), (186, 603, 758, 731), (169, 171, 187), (169, 187, 189, 173), (173, 189, 188), (187, 171, 189), (188, 189, 725, 724), (171, 172, 728, 189), (189, 728, 725), (172, 729, 728), (728, 699, 725), (169, 190, 191, 176), (176, 191, 192, 179), (179, 192, 607, 606), (169, 173, 190), (190, 173, 191), (173, 188, 193), (173, 193, 191), (191, 193, 194, 192), (192, 194, 608, 607), (188, 724, 256, 193), (193, 256, 723), (193, 723, 194), (196, 200, 195), (195, 202, 208), (208, 202, 203, 210), (210, 203, 622, 623), (200, 204, 195), (195, 204, 202), (200, 201, 205, 204), (204, 205, 202), (202, 205, 206, 203), (203, 206, 621, 622), (201, 611, 610, 205), (196, 195, 207), (196, 207, 197), (197, 207, 674), (197, 674, 3), (195, 208, 207), (207, 208, 209), (207, 209, 674), (674, 209, 23), (208, 210, 211, 209), (209, 211, 24, 23), (210, 623, 624, 211), (211, 624, 579, 24), (196, 213, 198), (198, 213, 212), (199, 212, 520), (196, 197, 213), (212, 213, 214), (212, 214, 521, 520), (197, 673, 213), (213, 673, 214), (197, 3, 673), (673, 19, 214), (214, 19, 521), (196, 198, 200), (200, 198, 215), (200, 215, 201), (198, 212, 216), (198, 216, 215), (215, 216, 217, 201), (201, 217, 612, 611), (212, 199, 216), (216, 199, 218), (216, 218, 217), (199, 515, 218), (218, 681, 217), (217, 681, 751, 612), (219, 224, 226, 220), (220, 226, 227), (220, 227, 228, 221), (221, 228, 610, 611), (224, 227, 226), (224, 225, 229, 227), (225, 615, 614, 229), (219, 220, 231), (231, 233, 222), (222, 233, 232), (232, 683, 684), (231, 220, 233), (232, 233, 683), (220, 221, 234, 233), (233, 234, 682, 683), (221, 611, 612, 234), (234, 612, 751, 682), (219, 231, 235, 239), (239, 235, 223), (223, 236, 242), (242, 236, 720), (231, 222, 235), (235, 222, 237, 223), (223, 237, 236), (222, 232, 238), (222, 238, 237), (236, 237, 685), (232, 684, 238), (238, 684, 496), (238, 496, 685, 237), (219, 239, 224), (239, 223, 240), (239, 240, 224), (224, 240, 241, 225), (225, 241, 616, 615), (223, 242, 240), (242, 720, 721), (242, 721, 240), (240, 721, 722, 241), (241, 722, 608, 616), (243, 263, 250), (243, 250, 244), (244, 250, 252, 245), (245, 252, 614, 615), (263, 248, 250), (250, 248, 251), (250, 251, 252), (248, 249, 253, 251), (249, 619, 618, 253), (243, 255, 259), (259, 255, 246), (246, 256, 262), (262, 256, 724), (243, 244, 255), (255, 257, 246), (246, 257, 256), (244, 245, 255), (255, 245, 258, 257), (257, 258, 256), (256, 258, 194, 723), (245, 615, 616, 258), (258, 616, 608, 194), (243, 259, 247), (247, 259, 260), (247, 260, 698), (698, 260, 334), (259, 246, 261), (259, 261, 260), (246, 262, 261), (261, 699, 260), (260, 699, 334), (262, 724, 725, 261), (261, 725, 699), (243, 247, 263), (263, 264, 248), (248, 264, 265, 249), (249, 265, 620, 619), (247, 266, 263), (263, 266, 264), (247, 698, 266), (266, 697, 264), (264, 697, 696, 265), (265, 696, 753, 620), (698, 328, 266), (266, 328, 697), (267, 286, 273, 278), (278, 273, 268), (286, 272, 273), (273, 272, 274, 268), (268, 274, 275, 269), (269, 275, 618, 619), (272, 287, 276), (272, 276, 274), (274, 276, 277, 275), (287, 623, 622, 276), (276, 622, 621, 277), (267, 278, 270), (270, 278, 279), (270, 279, 693), (693, 279, 314), (278, 268, 280), (278, 280, 279), (279, 280, 694), (279, 694, 314), (268, 269, 281, 280), (280, 281, 695, 694), (269, 619, 620, 281), (281, 620, 753, 695), (267, 270, 282, 271), (271, 282, 283), (271, 283, 676), (676, 283, 45), (270, 284, 282), (282, 284, 285, 283), (283, 285, 45), (270, 693, 284), (285, 686, 45), (693, 308, 284), (284, 308, 285), (285, 308, 686), (267, 271, 286), (286, 288, 272), (272, 288, 287), (271, 289, 286), (286, 289, 288), (288, 290, 287), (287, 290, 624, 623), (271, 676, 289), (289, 675, 288), (288, 675, 290), (676, 38, 289), (289, 38, 675), (675, 41, 290), (290, 41, 579, 624), (291, 298, 292), (298, 296, 299), (298, 299, 292), (292, 299, 300, 293), (293, 300, 638, 639), (296, 297, 301, 299), (297, 627, 626, 301), (291, 292, 303), (303, 305, 294), (294, 305, 304), (304, 688, 687), (292, 305, 303), (305, 688, 304), (292, 293, 306, 305), (305, 306, 689, 688), (293, 639, 640, 306), (306, 640, 752, 689), (291, 303, 307), (291, 307, 295), (295, 307, 308), (295, 308, 693), (303, 294, 307), (307, 294, 309), (307, 309, 308), (294, 304, 310), (294, 310, 309), (309, 686, 308), (304, 687, 310), (310, 687, 43), (310, 43, 686, 309), (291, 311, 298), (298, 311, 296), (291, 295, 311), (311, 312, 296), (296, 312, 313, 297), (297, 313, 628, 627), (295, 314, 311), (311, 314, 312), (295, 693, 314), (314, 694, 312), (312, 694, 695, 313), (313, 695, 753, 628), (322, 323, 316), (316, 323, 324, 317), (317, 324, 626, 627), (322, 320, 323), (320, 321, 325, 323), (321, 631, 630, 325), (315, 322, 327), (315, 327, 318), (318, 327, 328), (318, 328, 698), (322, 316, 327), (327, 316, 329), (327, 329, 328), (328, 329, 697), (316, 317, 330, 329), (329, 330, 696, 697), (317, 627, 628, 330), (330, 628, 753, 696), (315, 331, 319), (319, 331, 332), (319, 332, 729), (315, 318, 331), (331, 333, 332), (332, 333, 728, 729), (318, 334, 331), (331, 334, 333), (318, 698, 334), (333, 334, 699), (333, 699, 728), (315, 335, 322), (322, 335, 320), (315, 319, 335), (335, 336, 320), (320, 336, 337, 321), (321, 337, 632, 631), (319, 338, 335), (335, 338, 336), (319, 729, 338), (338, 730, 336), (336, 730, 731, 337), (337, 731, 758, 632), (339, 344, 346), (346, 347, 340), (340, 347, 348, 341), (341, 348, 630, 631), (346, 344, 347), (344, 345, 349, 347), (345, 635, 634, 349), (339, 346, 351), (339, 351, 342), (342, 351, 352), (342, 352, 734), (346, 340, 351), (351, 340, 353), (351, 353, 352), (352, 353, 733), (340, 341, 354, 353), (353, 354, 732, 733), (341, 631, 632, 354), (354, 632, 758, 732), (339, 355, 359), (359, 355, 343), (343, 356, 362), (362, 356, 712), (339, 342, 355), (355, 357, 343), (343, 357, 356), (342, 358, 355), (355, 358, 357), (356, 357, 713), (342, 734, 735, 358), (358, 735, 357), (357, 735, 736), (357, 736, 713), (339, 359, 344), (344, 359, 360), (344, 360, 361, 345), (345, 361, 636, 635), (359, 343, 360), (343, 362, 360), (360, 362, 711), (360, 711, 710, 361), (361, 710, 755, 636), (362, 712, 711), (363, 370, 364), (364, 370, 365), (363, 368, 370), (370, 371, 372, 365), (365, 372, 634, 635), (368, 369, 370), (370, 369, 373, 371), (369, 639, 638, 373), (363, 375, 379), (379, 375, 366), (366, 376, 707), (363, 364, 375), (375, 377, 366), (366, 377, 376), (376, 708, 707), (364, 365, 378, 375), (375, 378, 377), (377, 378, 709, 376), (376, 709, 708), (365, 635, 636, 378), (378, 636, 755, 709), (379, 380, 367), (380, 65, 692), (379, 366, 381), (379, 381, 380), (380, 381, 760, 65), (366, 707, 381), (707, 402, 381), (381, 402, 760), (363, 379, 382), (363, 382, 368), (368, 382, 384, 369), (369, 384, 640, 639), (379, 367, 382), (382, 367, 383), (382, 383, 384), (367, 380, 385), (367, 385, 383), (383, 385, 690, 384), (384, 690, 752, 640), (380, 692, 385), (385, 692, 691), (385, 691, 690), (388, 403, 386), (386, 393, 387), (403, 391, 386), (386, 391, 393), (393, 394, 387), (387, 394, 654, 655), (391, 392, 395, 393), (393, 395, 396, 394), (392, 643, 642, 395), (388, 397, 401), (401, 397, 389), (389, 701, 700), (386, 398, 388), (388, 398, 397), (397, 399, 389), (389, 399, 701), (386, 387, 400, 398), (398, 400, 397), (397, 400, 702, 399), (399, 702, 701), (387, 655, 656, 400), (400, 656, 754, 702), (388, 401, 390), (390, 401, 402), (390, 402, 707), (401, 389, 700), (401, 700, 402), (700, 760, 402), (388, 390, 403), (391, 403, 405, 392), (392, 405, 644, 643), (403, 390, 404), (403, 404, 405), (390, 707, 406), (390, 406, 404), (404, 406, 709, 405), (405, 709, 755, 644), (406, 707, 708), (406, 708, 709), (407, 414, 408), (414, 412, 415), (414, 415, 408), (408, 415, 416, 409), (409, 416, 642, 643), (412, 413, 417, 415), (413, 647, 646, 417), (407, 408, 419), (419, 421, 410), (410, 421, 420), (420, 711, 712), (408, 421, 419), (421, 711, 420), (408, 409, 422, 421), (421, 422, 710, 711), (409, 643, 644, 422), (422, 644, 755, 710), (407, 419, 423), (407, 423, 411), (411, 423, 424), (411, 424, 737), (419, 410, 423), (423, 410, 425), (423, 425, 424), (424, 425, 736, 737), (410, 420, 426), (410, 426, 425), (420, 712, 426), (426, 712, 356), (426, 356, 713, 425), (425, 713, 736), (407, 427, 414), (414, 427, 412), (407, 411, 427), (427, 428, 412), (412, 428, 429, 413), (413, 429, 648, 647), (411, 430, 427), (427, 430, 428), (411, 737, 430), (430, 738, 428), (428, 738, 739, 429), (429, 739, 759, 648), (438, 439, 432), (432, 439, 440, 433), (433, 440, 646, 647), (438, 436, 439), (436, 437, 441, 439), (437, 651, 650, 441), (431, 438, 443), (431, 443, 434), (434, 443, 444), (434, 444, 742), (438, 432, 443), (443, 432, 445), (443, 445, 444), (444, 445, 741), (432, 433, 446, 445), (445, 446, 740, 741), (433, 647, 648, 446), (446, 648, 759, 740), (431, 447, 435), (435, 447, 448), (435, 448, 719), (431, 434, 447), (447, 449, 448), (434, 450, 447), (447, 450, 449), (449, 743, 448), (434, 742, 450), (449, 450, 743), (431, 451, 438), (438, 451, 436), (431, 435, 451), (451, 452, 436), (436, 452, 453, 437), (437, 453, 652, 651), (435, 454, 451), (451, 454, 452), (435, 719, 454), (454, 718, 452), (452, 718, 717, 453), (453, 717, 756, 652), (455, 460, 462), (462, 463, 456), (456, 463, 464, 457), (457, 464, 650, 651), (462, 460, 463), (460, 461, 465, 463), (461, 655, 654, 465), (455, 462, 467), (455, 467, 458), (458, 467, 468), (458, 468, 714), (462, 456, 467), (467, 456, 469), (467, 469, 468), (468, 469, 715), (456, 457, 470, 469), (469, 470, 716, 715), (457, 651, 652, 470), (470, 652, 756, 716), (455, 471, 475), (475, 471, 459), (459, 472, 478), (478, 472, 705), (455, 458, 471), (471, 473, 459), (459, 473, 472), (472, 87, 705), (458, 474, 471), (471, 474, 473), (472, 473, 706, 87), (458, 714, 474), (473, 474, 706), (455, 475, 460), (460, 475, 476), (460, 476, 477, 461), (461, 477, 656, 655), (475, 459, 476), (459, 478, 476), (476, 478, 704), (476, 704, 703, 477), (477, 703, 754, 656), (478, 705, 704), (479, 484, 486, 480), (480, 486, 487), (480, 487, 488, 481), (481, 488, 670, 671), (484, 487, 486), (484, 485, 489, 487), (485, 659, 658, 489), (479, 480, 491), (491, 493, 482), (482, 493, 492), (491, 480, 493), (492, 493, 119), (480, 481, 494, 493), (493, 494, 120, 119), (481, 671, 672, 494), (494, 672, 757, 120), (479, 491, 495, 499), (499, 495, 483), (483, 496, 502), (502, 496, 684), (491, 482, 495), (495, 482, 497, 483), (483, 497, 496), (482, 492, 498), (482, 498, 497), (496, 497, 685), (492, 97, 498), (498, 113, 497), (497, 113, 685), (479, 499, 484), (499, 483, 500), (499, 500, 484), (484, 500, 501, 485), (485, 501, 660, 659), (483, 502, 500), (502, 684, 683), (502, 683, 500), (500, 683, 682, 501), (501, 682, 751, 660), (503, 522, 509), (503, 509, 504), (504, 509, 511, 505), (505, 511, 658, 659), (522, 508, 509), (509, 508, 510), (509, 510, 511), (508, 523, 512), (508, 512, 510), (510, 512, 513, 511), (523, 663, 512), (512, 663, 662), (512, 662, 661, 513), (503, 514, 518), (518, 514, 506), (506, 515, 520), (520, 515, 199), (503, 504, 514), (514, 516, 506), (506, 516, 515), (504, 505, 514), (514, 505, 517, 516), (516, 517, 515), (515, 517, 681, 218), (505, 659, 660, 517), (517, 660, 751, 681), (503, 518, 507), (507, 518, 519), (507, 519, 677), (677, 519, 18), (518, 521, 519), (506, 520, 518), (518, 520, 521), (519, 521, 19, 18), (503, 507, 522), (522, 524, 508), (508, 524, 523), (523, 664, 663), (507, 525, 522), (522, 525, 524), (524, 526, 523), (523, 526, 664), (507, 677, 525), (525, 678, 524), (524, 678, 526), (526, 750, 664), (677, 13, 525), (525, 13, 678), (678, 16, 526), (526, 16, 750), (527, 547, 533, 538), (538, 533, 528), (528, 534, 541), (541, 534, 663), (547, 531, 533), (533, 531, 535, 528), (528, 535, 534), (534, 662, 663), (531, 532, 536, 535), (535, 536, 537, 534), (534, 537, 661, 662), (532, 667, 666, 536), (527, 538, 529), (529, 538, 539), (529, 539, 680), (680, 539, 91), (538, 528, 540), (538, 540, 539), (539, 540, 679), (539, 679, 91), (528, 541, 540), (540, 541, 542), (540, 542, 679), (679, 542, 92), (541, 663, 664), (541, 664, 542), (542, 664, 750), (542, 750, 92), (527, 529, 543, 530), (530, 543, 544), (530, 544, 714), (714, 544, 474), (529, 545, 543), (543, 545, 546, 544), (544, 546, 474), (529, 680, 545), (546, 706, 474), (680, 85, 545), (545, 85, 546), (546, 85, 706), (527, 530, 547), (547, 548, 531), (531, 548, 549, 532), (532, 549, 668, 667), (530, 550, 547), (547, 550, 548), (530, 714, 550), (550, 715, 548), (548, 715, 716, 549), (549, 716, 756, 668), (714, 468, 550), (550, 468, 715), (551, 558, 563), (563, 558, 552), (551, 556, 558), (558, 559, 552), (552, 559, 560, 553), (553, 560, 666, 667), (556, 557, 561, 558), (558, 561, 559), (557, 671, 670, 561), (551, 563, 554), (554, 563, 564), (554, 564, 719), (719, 564, 454), (563, 552, 565), (563, 565, 564), (564, 565, 718), (564, 718, 454), (552, 553, 566, 565), (565, 566, 717, 718), (553, 667, 668, 566), (566, 668, 756, 717), (551, 554, 567), (555, 567, 568), (554, 569, 567), (567, 569, 570), (567, 570, 568), (554, 719, 569), (719, 448, 569), (569, 448, 743, 570), (551, 567, 571), (551, 571, 556), (556, 571, 557), (567, 555, 571), (571, 555, 572), (571, 572, 573, 557), (557, 573, 672, 671), (555, 568, 574), (555, 574, 572), (572, 574, 573), (568, 727, 574), (574, 727, 726), (574, 726, 138, 573), (573, 138, 757, 672)])
me_cube.polygons.foreach_set('use_smooth', [True] * 1126)
me_cube.materials.append(mat_material)
me_cube.use_remesh_preserve_volume = False
me_cube.use_remesh_preserve_attributes = False
me_cube.use_mirror_vertex_groups = False
me_cube.update()

# ---- objects
ob_cube = bpy.data.objects.new('Cube', me_cube)

# ---- transforms, parenting, visibility, modifiers, constraints
ob_cube.location = (0.0, 0.0, 0.0)
ob_cube.scale = (2.295, 2.102, 0.3297)
ob_cube.lock_rotations_4d = False
ob_cube.empty_display_type = 'ARROWS'
ob_cube.lineart.crease_threshold = 0.0

# ---- collection membership
col_collection_1.objects.link(ob_cube)

# ---- scene / render settings (as saved in the file)
scene.frame_start = 1; scene.frame_end = 250; scene.frame_set(1)
scene.render.engine = 'BLENDER_EEVEE_NEXT'
scene.render.resolution_percentage = 50
scene.render.dither_intensity = 0.0
scene.cycles.use_denoising = False
scene.cycles.samples = 10
scene.cycles.sampling_pattern = 'TABULATED_SOBOL'
scene.cycles.light_sampling_threshold = 0.0
scene.cycles.use_adaptive_sampling = False
scene.cycles.use_light_tree = False
scene.cycles.blur_glossy = 0.0
scene.cycles.pixel_filter_type = 'GAUSSIAN'
scene.cycles.sample_clamp_indirect = 0.0
scene.view_settings.view_transform = 'Standard'
bpy.context.view_layer.update()

# ---- added for rendering (the .blend has no active camera and no usable light): camera, sun
cam_auto = bpy.data.cameras.new('AutoCamera')
cam_auto.lens = 50.0
cam_auto.sensor_width = 36.0
cam_auto.clip_end = 1000.0
ob_auto_camera = bpy.data.objects.new('AutoCamera', cam_auto)
scene.collection.objects.link(ob_auto_camera)
ob_auto_camera.location = (5.77971, -6.93565, 4.65597)
ob_auto_camera.rotation_euler = (1.09748, -7.21219e-08, 0.694738)
scene.camera = ob_auto_camera
light_auto_sun = bpy.data.lights.new('AutoSun', 'SUN')
light_auto_sun.energy = 3.0
light_auto_sun.angle = 0.0523599
ob_auto_sun = bpy.data.objects.new('AutoSun', light_auto_sun)
scene.collection.objects.link(ob_auto_sun)
ob_auto_sun.rotation_euler = (0.872665, 0.174533, 0.523599)
bpy.context.view_layer.update()
